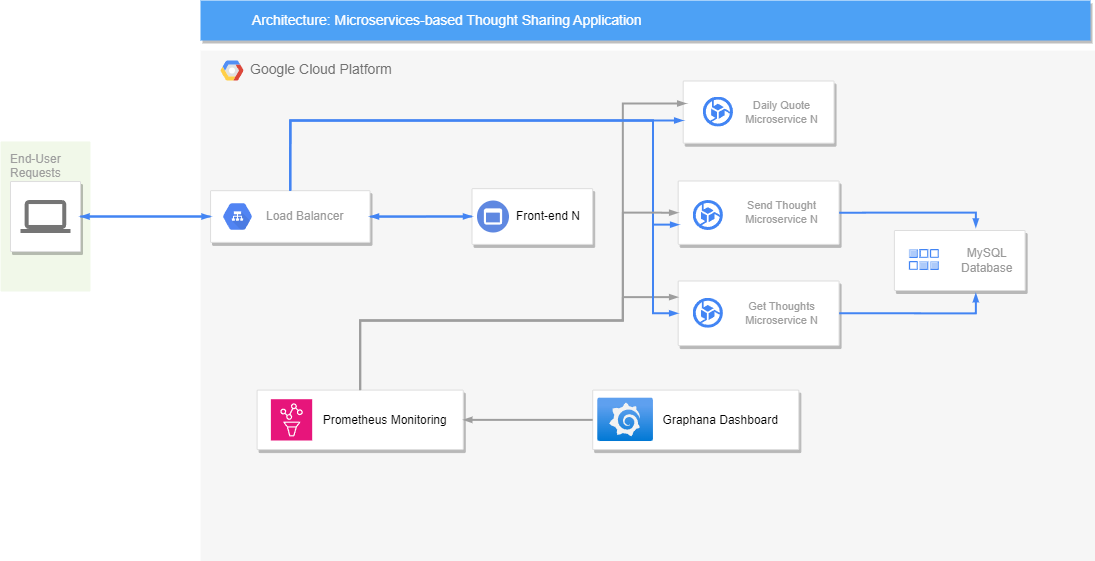

The diagram above was exported from draw.io. Its source (the exported page's mxGraphModel, read from the mxfile embedded in the PNG):
<mxGraphModel dx="1195" dy="652" grid="1" gridSize="10" guides="1" tooltips="1" connect="1" arrows="1" fold="1" page="1" pageScale="1" pageWidth="1169" pageHeight="827" background="none" math="0" shadow="0">
  <root>
    <mxCell id="0" />
    <mxCell id="1" parent="0" />
    <mxCell id="14" value="&lt;span&gt;Google &lt;/span&gt;Cloud Platform" style="fillColor=#F6F6F6;strokeColor=none;shadow=0;gradientColor=none;fontSize=14;align=left;spacing=10;fontColor=#717171;9E9E9E;verticalAlign=top;spacingTop=-4;fontStyle=0;spacingLeft=40;html=1;horizontal=1;labelBackgroundColor=none;spacingBottom=0;" parent="1" vertex="1">
      <mxGeometry x="240" y="130" width="895" height="510.5" as="geometry" />
    </mxCell>
    <mxCell id="15" value="" style="shape=mxgraph.gcp2.google_cloud_platform;fillColor=#F6F6F6;strokeColor=none;shadow=0;gradientColor=none;" parent="14" vertex="1">
      <mxGeometry width="23" height="20" relative="1" as="geometry">
        <mxPoint x="20" y="10" as="offset" />
      </mxGeometry>
    </mxCell>
    <mxCell id="989" value="" style="strokeColor=#dddddd;fillColor=#ffffff;shadow=1;strokeWidth=1;rounded=1;absoluteArcSize=1;arcSize=2;fontSize=11;fontColor=#9E9E9E;align=center;html=1;" parent="14" vertex="1">
      <mxGeometry x="10.0561797752809" y="140.17" width="159.4407303370787" height="51.69" as="geometry" />
    </mxCell>
    <mxCell id="990" value="Load Balancer" style="dashed=0;connectable=0;html=1;fillColor=#5184F3;strokeColor=none;shape=mxgraph.gcp2.hexIcon;prIcon=cloud_load_balancing;part=1;labelPosition=right;verticalLabelPosition=middle;align=left;verticalAlign=middle;spacingLeft=5;fontColor=#999999;fontSize=12;" parent="989" vertex="1">
      <mxGeometry y="0.5" width="44" height="39" relative="1" as="geometry">
        <mxPoint x="5" y="-19.5" as="offset" />
      </mxGeometry>
    </mxCell>
    <mxCell id="995" value="Daily Quote&lt;br&gt;Microservice N" style="strokeColor=#dddddd;fillColor=#ffffff;shadow=1;strokeWidth=1;rounded=1;absoluteArcSize=1;arcSize=2;fontSize=11;fontColor=#9E9E9E;align=center;html=1;spacingLeft=46;" parent="14" vertex="1">
      <mxGeometry x="482.69662921348316" y="30.5" width="150.8426966292135" height="62.19" as="geometry" />
    </mxCell>
    <mxCell id="AUNLTTCakUy1GA9CgZRS-1019" value="Send Thought&lt;br&gt;Microservice N" style="strokeColor=#dddddd;fillColor=#ffffff;shadow=1;strokeWidth=1;rounded=1;absoluteArcSize=1;arcSize=2;fontSize=11;fontColor=#9E9E9E;align=center;html=1;spacingLeft=46;" vertex="1" parent="14">
      <mxGeometry x="477.66853932584274" y="130.5" width="160.8988764044944" height="63.38" as="geometry" />
    </mxCell>
    <mxCell id="AUNLTTCakUy1GA9CgZRS-1021" value="Get Thoughts&lt;br&gt;Microservice N" style="strokeColor=#dddddd;fillColor=#ffffff;shadow=1;strokeWidth=1;rounded=1;absoluteArcSize=1;arcSize=2;fontSize=11;fontColor=#9E9E9E;align=center;html=1;spacingLeft=46;" vertex="1" parent="14">
      <mxGeometry x="477.66853932584274" y="230.5" width="160.8988764044944" height="64.58" as="geometry" />
    </mxCell>
    <mxCell id="AUNLTTCakUy1GA9CgZRS-1029" value="" style="strokeColor=#dddddd;shadow=1;strokeWidth=1;rounded=1;absoluteArcSize=1;arcSize=2;" vertex="1" parent="14">
      <mxGeometry x="271.5168539325843" y="138.14999999999998" width="120.67415730337079" height="55.73" as="geometry" />
    </mxCell>
    <mxCell id="AUNLTTCakUy1GA9CgZRS-1030" value="Front-end N" style="sketch=0;dashed=0;connectable=0;html=1;shape=mxgraph.gcp2.frontend_platform_services;part=1;labelPosition=right;verticalLabelPosition=middle;align=left;verticalAlign=middle;spacingLeft=5;fontSize=12;fillColor=#5f88e1;" vertex="1" parent="AUNLTTCakUy1GA9CgZRS-1029">
      <mxGeometry y="0.5" width="32" height="32" relative="1" as="geometry">
        <mxPoint x="5" y="-16" as="offset" />
      </mxGeometry>
    </mxCell>
    <mxCell id="AUNLTTCakUy1GA9CgZRS-1031" value="" style="edgeStyle=orthogonalEdgeStyle;fontSize=12;html=1;endArrow=blockThin;endFill=1;rounded=0;strokeWidth=2;endSize=4;startSize=4;dashed=0;strokeColor=#4284F3;" edge="1" parent="14" source="989" target="AUNLTTCakUy1GA9CgZRS-1029">
      <mxGeometry width="100" relative="1" as="geometry">
        <mxPoint x="291.144578313253" y="155.77190332326285" as="sourcePoint" />
        <mxPoint x="398.9759036144579" y="155.77190332326285" as="targetPoint" />
      </mxGeometry>
    </mxCell>
    <mxCell id="AUNLTTCakUy1GA9CgZRS-1032" value="" style="strokeColor=#dddddd;shadow=1;strokeWidth=1;rounded=1;absoluteArcSize=1;arcSize=2;" vertex="1" parent="14">
      <mxGeometry x="693.8764044943822" y="180.00000000000003" width="130.7303370786517" height="60" as="geometry" />
    </mxCell>
    <mxCell id="AUNLTTCakUy1GA9CgZRS-1033" value="&lt;div style=&quot;text-align: center;&quot;&gt;MySQL&lt;/div&gt;Database" style="editableCssRules=.*;html=1;fontColor=#999999;shape=image;verticalLabelPosition=middle;labelBackgroundColor=#ffffff;verticalAlign=middle;labelPosition=right;align=left;spacingLeft=20;part=1;points=[];imageAspect=0;image=data:image/svg+xml,(base64 omitted: 2364 chars);" vertex="1" parent="AUNLTTCakUy1GA9CgZRS-1032">
      <mxGeometry width="30" height="21" relative="1" as="geometry">
        <mxPoint x="15" y="19" as="offset" />
      </mxGeometry>
    </mxCell>
    <mxCell id="AUNLTTCakUy1GA9CgZRS-1036" value="Prometheus Monitoring" style="strokeColor=#dddddd;shadow=1;strokeWidth=1;rounded=1;absoluteArcSize=1;arcSize=2;spacingLeft=50;spacingBottom=0;spacingRight=0;" vertex="1" parent="14">
      <mxGeometry x="56.60623595505618" y="339.6" width="206.15168539325845" height="59.5" as="geometry" />
    </mxCell>
    <mxCell id="AUNLTTCakUy1GA9CgZRS-1034" value="" style="sketch=0;points=[[0,0,0],[0.25,0,0],[0.5,0,0],[0.75,0,0],[1,0,0],[0,1,0],[0.25,1,0],[0.5,1,0],[0.75,1,0],[1,1,0],[0,0.25,0],[0,0.5,0],[0,0.75,0],[1,0.25,0],[1,0.5,0],[1,0.75,0]];points=[[0,0,0],[0.25,0,0],[0.5,0,0],[0.75,0,0],[1,0,0],[0,1,0],[0.25,1,0],[0.5,1,0],[0.75,1,0],[1,1,0],[0,0.25,0],[0,0.5,0],[0,0.75,0],[1,0.25,0],[1,0.5,0],[1,0.75,0]];outlineConnect=0;fontColor=#232F3E;fillColor=#E7157B;strokeColor=#ffffff;dashed=0;verticalLabelPosition=bottom;verticalAlign=top;align=center;html=1;fontSize=12;fontStyle=0;aspect=fixed;shape=mxgraph.aws4.resourceIcon;resIcon=mxgraph.aws4.managed_service_for_prometheus;" vertex="1" parent="14">
      <mxGeometry x="70.3932584269663" y="348.71" width="41.29" height="41.29" as="geometry" />
    </mxCell>
    <mxCell id="AUNLTTCakUy1GA9CgZRS-1038" value="Graphana Dashboard" style="strokeColor=#dddddd;shadow=1;strokeWidth=1;rounded=1;absoluteArcSize=1;arcSize=2;spacingLeft=50;spacingBottom=0;spacingRight=0;" vertex="1" parent="14">
      <mxGeometry x="392.1910112359551" y="339.61" width="206.15168539325845" height="59.5" as="geometry" />
    </mxCell>
    <mxCell id="AUNLTTCakUy1GA9CgZRS-1035" value="" style="image;aspect=fixed;html=1;points=[];align=center;fontSize=12;image=img/lib/azure2/other/Grafana.svg;" vertex="1" parent="14">
      <mxGeometry x="397.2191011235955" y="347.71000000000004" width="55.77" height="43.3" as="geometry" />
    </mxCell>
    <mxCell id="AUNLTTCakUy1GA9CgZRS-1079" value="" style="edgeStyle=orthogonalEdgeStyle;fontSize=12;html=1;endArrow=blockThin;endFill=1;rounded=0;strokeWidth=2;endSize=4;startSize=4;dashed=0;strokeColor=#4284F3;exitX=0;exitY=0.5;exitDx=0;exitDy=0;entryX=1;entryY=0.5;entryDx=0;entryDy=0;" edge="1" parent="14" source="AUNLTTCakUy1GA9CgZRS-1029" target="989">
      <mxGeometry width="100" relative="1" as="geometry">
        <mxPoint x="281.5730337078652" y="290.5" as="sourcePoint" />
        <mxPoint x="170.95505617977528" y="180" as="targetPoint" />
        <Array as="points">
          <mxPoint x="221.2359550561798" y="166" />
          <mxPoint x="221.2359550561798" y="166" />
        </Array>
      </mxGeometry>
    </mxCell>
    <mxCell id="AUNLTTCakUy1GA9CgZRS-1080" value="" style="edgeStyle=orthogonalEdgeStyle;fontSize=12;html=1;endArrow=blockThin;endFill=1;rounded=0;strokeWidth=2;endSize=4;startSize=4;dashed=0;strokeColor=#4284F3;exitX=0.5;exitY=0;exitDx=0;exitDy=0;" edge="1" parent="14" source="989" target="995">
      <mxGeometry width="100" relative="1" as="geometry">
        <mxPoint x="394.2022471910113" y="173" as="sourcePoint" />
        <mxPoint x="382.1348314606742" y="290.5" as="targetPoint" />
        <Array as="points">
          <mxPoint x="89.50000000000001" y="70" />
        </Array>
      </mxGeometry>
    </mxCell>
    <mxCell id="AUNLTTCakUy1GA9CgZRS-1085" value="" style="edgeStyle=orthogonalEdgeStyle;fontSize=12;html=1;endArrow=blockThin;endFill=1;rounded=0;strokeWidth=2;endSize=4;startSize=4;dashed=0;strokeColor=#4284F3;exitX=1;exitY=0.5;exitDx=0;exitDy=0;entryX=0.623;entryY=-0.05;entryDx=0;entryDy=0;entryPerimeter=0;" edge="1" parent="14" source="AUNLTTCakUy1GA9CgZRS-1019" target="AUNLTTCakUy1GA9CgZRS-1032">
      <mxGeometry width="100" relative="1" as="geometry">
        <mxPoint x="291.6292134831461" y="270" as="sourcePoint" />
        <mxPoint x="392.1910112359551" y="270" as="targetPoint" />
        <Array as="points">
          <mxPoint x="775.3314606741573" y="162" />
        </Array>
      </mxGeometry>
    </mxCell>
    <mxCell id="AUNLTTCakUy1GA9CgZRS-1086" value="" style="edgeStyle=orthogonalEdgeStyle;fontSize=12;html=1;endArrow=blockThin;endFill=1;rounded=0;strokeWidth=2;endSize=4;startSize=4;dashed=0;strokeColor=#4284F3;exitX=1;exitY=0.5;exitDx=0;exitDy=0;entryX=0.623;entryY=1.045;entryDx=0;entryDy=0;entryPerimeter=0;" edge="1" parent="14" source="AUNLTTCakUy1GA9CgZRS-1021" target="AUNLTTCakUy1GA9CgZRS-1032">
      <mxGeometry width="100" relative="1" as="geometry">
        <mxPoint x="291.6292134831461" y="270" as="sourcePoint" />
        <mxPoint x="392.1910112359551" y="270" as="targetPoint" />
        <Array as="points">
          <mxPoint x="774.3258426966294" y="263" />
        </Array>
      </mxGeometry>
    </mxCell>
    <mxCell id="AUNLTTCakUy1GA9CgZRS-1087" value="" style="edgeStyle=orthogonalEdgeStyle;fontSize=12;html=1;endArrow=blockThin;endFill=1;rounded=0;strokeWidth=2;endSize=4;startSize=4;dashed=0;strokeColor=#9E9E9E;exitX=0.5;exitY=0;exitDx=0;exitDy=0;entryX=0.02;entryY=0.362;entryDx=0;entryDy=0;entryPerimeter=0;" edge="1" parent="14" source="AUNLTTCakUy1GA9CgZRS-1036" target="995">
      <mxGeometry width="100" relative="1" as="geometry">
        <mxPoint x="291.6292134831461" y="270" as="sourcePoint" />
        <mxPoint x="402.247191011236" y="270" as="targetPoint" />
        <Array as="points">
          <mxPoint x="159.8932584269663" y="270" />
          <mxPoint x="422.3595505617978" y="270" />
          <mxPoint x="422.3595505617978" y="53" />
        </Array>
      </mxGeometry>
    </mxCell>
    <mxCell id="AUNLTTCakUy1GA9CgZRS-1088" value="" style="edgeStyle=orthogonalEdgeStyle;fontSize=12;html=1;endArrow=blockThin;endFill=1;rounded=0;strokeWidth=2;endSize=4;startSize=4;dashed=0;strokeColor=#9E9E9E;exitX=0.5;exitY=0;exitDx=0;exitDy=0;entryX=0;entryY=0.25;entryDx=0;entryDy=0;jumpSize=4;" edge="1" parent="14" source="AUNLTTCakUy1GA9CgZRS-1036" target="AUNLTTCakUy1GA9CgZRS-1021">
      <mxGeometry width="100" relative="1" as="geometry">
        <mxPoint x="291.6292134831461" y="270" as="sourcePoint" />
        <mxPoint x="392.1910112359551" y="270" as="targetPoint" />
        <Array as="points">
          <mxPoint x="159.8932584269663" y="270" />
          <mxPoint x="422.3595505617978" y="270" />
          <mxPoint x="422.3595505617978" y="247" />
        </Array>
      </mxGeometry>
    </mxCell>
    <mxCell id="AUNLTTCakUy1GA9CgZRS-1090" value="" style="edgeStyle=orthogonalEdgeStyle;fontSize=12;html=1;endArrow=blockThin;endFill=1;rounded=0;strokeWidth=2;endSize=4;startSize=4;dashed=0;strokeColor=#9E9E9E;exitX=0;exitY=0.5;exitDx=0;exitDy=0;entryX=1;entryY=0.5;entryDx=0;entryDy=0;" edge="1" parent="14" source="AUNLTTCakUy1GA9CgZRS-1038" target="AUNLTTCakUy1GA9CgZRS-1036">
      <mxGeometry width="100" relative="1" as="geometry">
        <mxPoint x="291.6292134831461" y="270" as="sourcePoint" />
        <mxPoint x="392.1910112359551" y="270" as="targetPoint" />
        <Array as="points">
          <mxPoint x="331.85393258426967" y="370" />
          <mxPoint x="331.85393258426967" y="370" />
        </Array>
      </mxGeometry>
    </mxCell>
    <mxCell id="AUNLTTCakUy1GA9CgZRS-1101" value="" style="editableCssRules=.*;html=1;fontColor=#999999;shape=image;verticalLabelPosition=middle;labelBackgroundColor=#ffffff;verticalAlign=middle;labelPosition=right;align=left;spacingLeft=20;part=1;points=[];imageAspect=0;image=data:image/svg+xml,(base64 omitted: 676 chars);" vertex="1" parent="14">
      <mxGeometry x="492.75280898876406" y="247.78999999999996" width="30.168539325842698" height="30" as="geometry" />
    </mxCell>
    <mxCell id="AUNLTTCakUy1GA9CgZRS-1104" value="" style="editableCssRules=.*;html=1;fontColor=#999999;shape=image;verticalLabelPosition=middle;labelBackgroundColor=#ffffff;verticalAlign=middle;labelPosition=right;align=left;spacingLeft=20;part=1;points=[];imageAspect=0;image=data:image/svg+xml,(base64 omitted: 676 chars);" vertex="1" parent="14">
      <mxGeometry x="492.75280898876406" y="150" width="30.168539325842698" height="30" as="geometry" />
    </mxCell>
    <mxCell id="AUNLTTCakUy1GA9CgZRS-1105" value="" style="editableCssRules=.*;html=1;fontColor=#999999;shape=image;verticalLabelPosition=middle;labelBackgroundColor=#ffffff;verticalAlign=middle;labelPosition=right;align=left;spacingLeft=20;part=1;points=[];imageAspect=0;image=data:image/svg+xml,(base64 omitted: 676 chars);" vertex="1" parent="14">
      <mxGeometry x="502.80898876404495" y="46.60000000000002" width="30.168539325842698" height="30" as="geometry" />
    </mxCell>
    <mxCell id="AUNLTTCakUy1GA9CgZRS-1143" value="" style="edgeStyle=orthogonalEdgeStyle;fontSize=12;html=1;endArrow=blockThin;endFill=1;rounded=0;strokeWidth=2;endSize=4;startSize=4;dashed=0;strokeColor=#4284F3;exitX=0.5;exitY=0;exitDx=0;exitDy=0;entryX=0;entryY=0.5;entryDx=0;entryDy=0;" edge="1" parent="14" source="989" target="AUNLTTCakUy1GA9CgZRS-1021">
      <mxGeometry width="100" relative="1" as="geometry">
        <mxPoint x="351.96629213483146" y="250" as="sourcePoint" />
        <mxPoint x="452.5280898876405" y="250" as="targetPoint" />
        <Array as="points">
          <mxPoint x="89.50000000000001" y="70" />
          <mxPoint x="452.5280898876405" y="70" />
          <mxPoint x="452.5280898876405" y="263" />
        </Array>
      </mxGeometry>
    </mxCell>
    <mxCell id="AUNLTTCakUy1GA9CgZRS-1144" value="" style="edgeStyle=orthogonalEdgeStyle;fontSize=12;html=1;endArrow=blockThin;endFill=1;rounded=0;strokeWidth=2;endSize=4;startSize=4;dashed=0;strokeColor=#4284F3;exitX=0.5;exitY=0;exitDx=0;exitDy=0;entryX=0.006;entryY=0.689;entryDx=0;entryDy=0;entryPerimeter=0;" edge="1" parent="14" source="989" target="AUNLTTCakUy1GA9CgZRS-1019">
      <mxGeometry width="100" relative="1" as="geometry">
        <mxPoint x="351.96629213483146" y="250" as="sourcePoint" />
        <mxPoint x="452.5280898876405" y="250" as="targetPoint" />
        <Array as="points">
          <mxPoint x="89.50000000000001" y="70" />
          <mxPoint x="452.5280898876405" y="70" />
          <mxPoint x="452.5280898876405" y="174" />
        </Array>
      </mxGeometry>
    </mxCell>
    <mxCell id="AUNLTTCakUy1GA9CgZRS-1145" value="" style="edgeStyle=orthogonalEdgeStyle;fontSize=12;html=1;endArrow=blockThin;endFill=1;rounded=0;strokeWidth=2;endSize=4;startSize=4;dashed=0;strokeColor=#9E9E9E;exitX=0.5;exitY=0;exitDx=0;exitDy=0;entryX=0;entryY=0.5;entryDx=0;entryDy=0;" edge="1" parent="14" source="AUNLTTCakUy1GA9CgZRS-1036" target="AUNLTTCakUy1GA9CgZRS-1019">
      <mxGeometry width="100" relative="1" as="geometry">
        <mxPoint x="482.69662921348316" y="180" as="sourcePoint" />
        <mxPoint x="583.2584269662922" y="180" as="targetPoint" />
        <Array as="points">
          <mxPoint x="159.8932584269663" y="270" />
          <mxPoint x="422.3595505617978" y="270" />
          <mxPoint x="422.3595505617978" y="162" />
        </Array>
      </mxGeometry>
    </mxCell>
    <mxCell id="997" value="&lt;div style=&quot;border-color: var(--border-color);&quot;&gt;End-User&lt;/div&gt;&lt;div style=&quot;border-color: var(--border-color);&quot;&gt;Requests&lt;/div&gt;" style="rounded=1;absoluteArcSize=1;arcSize=2;html=1;strokeColor=none;gradientColor=none;shadow=0;dashed=0;fontSize=12;fontColor=#9E9E9E;align=left;verticalAlign=top;spacing=10;spacingTop=-4;fillColor=#F1F8E9;" parent="1" vertex="1">
      <mxGeometry x="40" y="221.02" width="90" height="150" as="geometry" />
    </mxCell>
    <mxCell id="818" value="Architecture: Microservices-based Thought Sharing Application" style="fillColor=#4DA1F5;strokeColor=none;shadow=1;gradientColor=none;fontSize=14;align=left;spacingLeft=50;fontColor=#ffffff;html=1;" parent="1" vertex="1">
      <mxGeometry x="240" y="80" width="890" height="40" as="geometry" />
    </mxCell>
    <mxCell id="987" value="" style="strokeColor=#dddddd;fillColor=#ffffff;shadow=1;strokeWidth=1;rounded=1;absoluteArcSize=1;arcSize=2;labelPosition=center;verticalLabelPosition=middle;align=center;verticalAlign=bottom;spacingLeft=0;fontColor=#999999;fontSize=12;whiteSpace=wrap;spacingBottom=2;html=1;" parent="1" vertex="1">
      <mxGeometry x="50" y="261.02" width="70" height="70" as="geometry" />
    </mxCell>
    <mxCell id="988" value="" style="dashed=0;connectable=0;html=1;fillColor=#757575;strokeColor=none;shape=mxgraph.gcp2.laptop;part=1;" parent="987" vertex="1">
      <mxGeometry x="0.5" width="50" height="33" relative="1" as="geometry">
        <mxPoint x="-25" y="18.5" as="offset" />
      </mxGeometry>
    </mxCell>
    <mxCell id="AUNLTTCakUy1GA9CgZRS-1091" value="" style="edgeStyle=orthogonalEdgeStyle;fontSize=12;html=1;endArrow=blockThin;endFill=1;rounded=0;strokeWidth=2;endSize=4;startSize=4;dashed=0;strokeColor=#4284F3;exitX=1;exitY=0.5;exitDx=0;exitDy=0;entryX=0;entryY=0.5;entryDx=0;entryDy=0;" edge="1" parent="1" source="987" target="989">
      <mxGeometry width="100" relative="1" as="geometry">
        <mxPoint x="530" y="400" as="sourcePoint" />
        <mxPoint x="630" y="400" as="targetPoint" />
      </mxGeometry>
    </mxCell>
    <mxCell id="AUNLTTCakUy1GA9CgZRS-1092" value="" style="edgeStyle=orthogonalEdgeStyle;fontSize=12;html=1;endArrow=blockThin;endFill=1;rounded=0;strokeWidth=2;endSize=4;startSize=4;dashed=0;strokeColor=#4284F3;exitX=0;exitY=0.5;exitDx=0;exitDy=0;entryX=1;entryY=0.5;entryDx=0;entryDy=0;" edge="1" parent="1" source="989" target="987">
      <mxGeometry width="100" relative="1" as="geometry">
        <mxPoint x="530" y="400" as="sourcePoint" />
        <mxPoint x="630" y="400" as="targetPoint" />
        <Array as="points">
          <mxPoint x="200" y="296" />
          <mxPoint x="200" y="296" />
        </Array>
      </mxGeometry>
    </mxCell>
  </root>
</mxGraphModel>